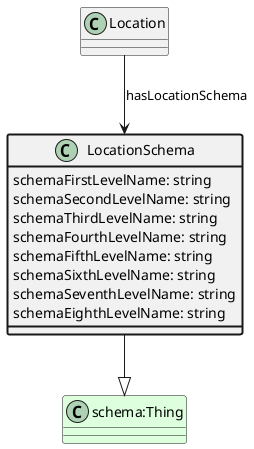

The diagram above was rendered by PlantUML. Its source (embedded in the PNG):
@startuml
class LocationSchema  #line.bold
class "schema:Thing" #DDFFDD 
LocationSchema --|> "schema:Thing"
class Location 
Location --> LocationSchema : hasLocationSchema
class LocationSchema #line.bold {
    schemaFirstLevelName: string
}
class LocationSchema #line.bold {
    schemaSecondLevelName: string
}
class LocationSchema #line.bold {
    schemaThirdLevelName: string
}
class LocationSchema #line.bold {
    schemaFourthLevelName: string
}
class LocationSchema #line.bold {
    schemaFifthLevelName: string
}
class LocationSchema #line.bold {
    schemaSixthLevelName: string
}
class LocationSchema #line.bold {
    schemaSeventhLevelName: string
}
class LocationSchema #line.bold {
    schemaEighthLevelName: string
}
@enduml